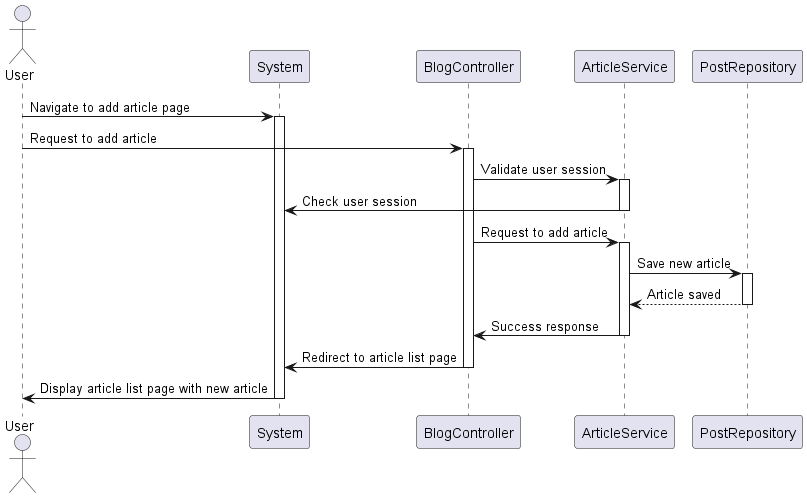

The diagram above was rendered by PlantUML. Its source (embedded in the PNG):
@startuml

actor User as User
participant "System" as System
participant BlogController as Controller
participant ArticleService as ArticleService
participant PostRepository as PostRepo

User -> System: Navigate to add article page
activate System

User -> Controller: Request to add article
activate Controller

Controller -> ArticleService: Validate user session
activate ArticleService

ArticleService -> System: Check user session
deactivate ArticleService

Controller -> ArticleService: Request to add article
activate ArticleService

ArticleService -> PostRepo: Save new article
activate PostRepo
PostRepo --> ArticleService: Article saved
deactivate PostRepo

ArticleService -> Controller: Success response
deactivate ArticleService

Controller -> System: Redirect to article list page
deactivate Controller

System -> User: Display article list page with new article

deactivate System
@enduml